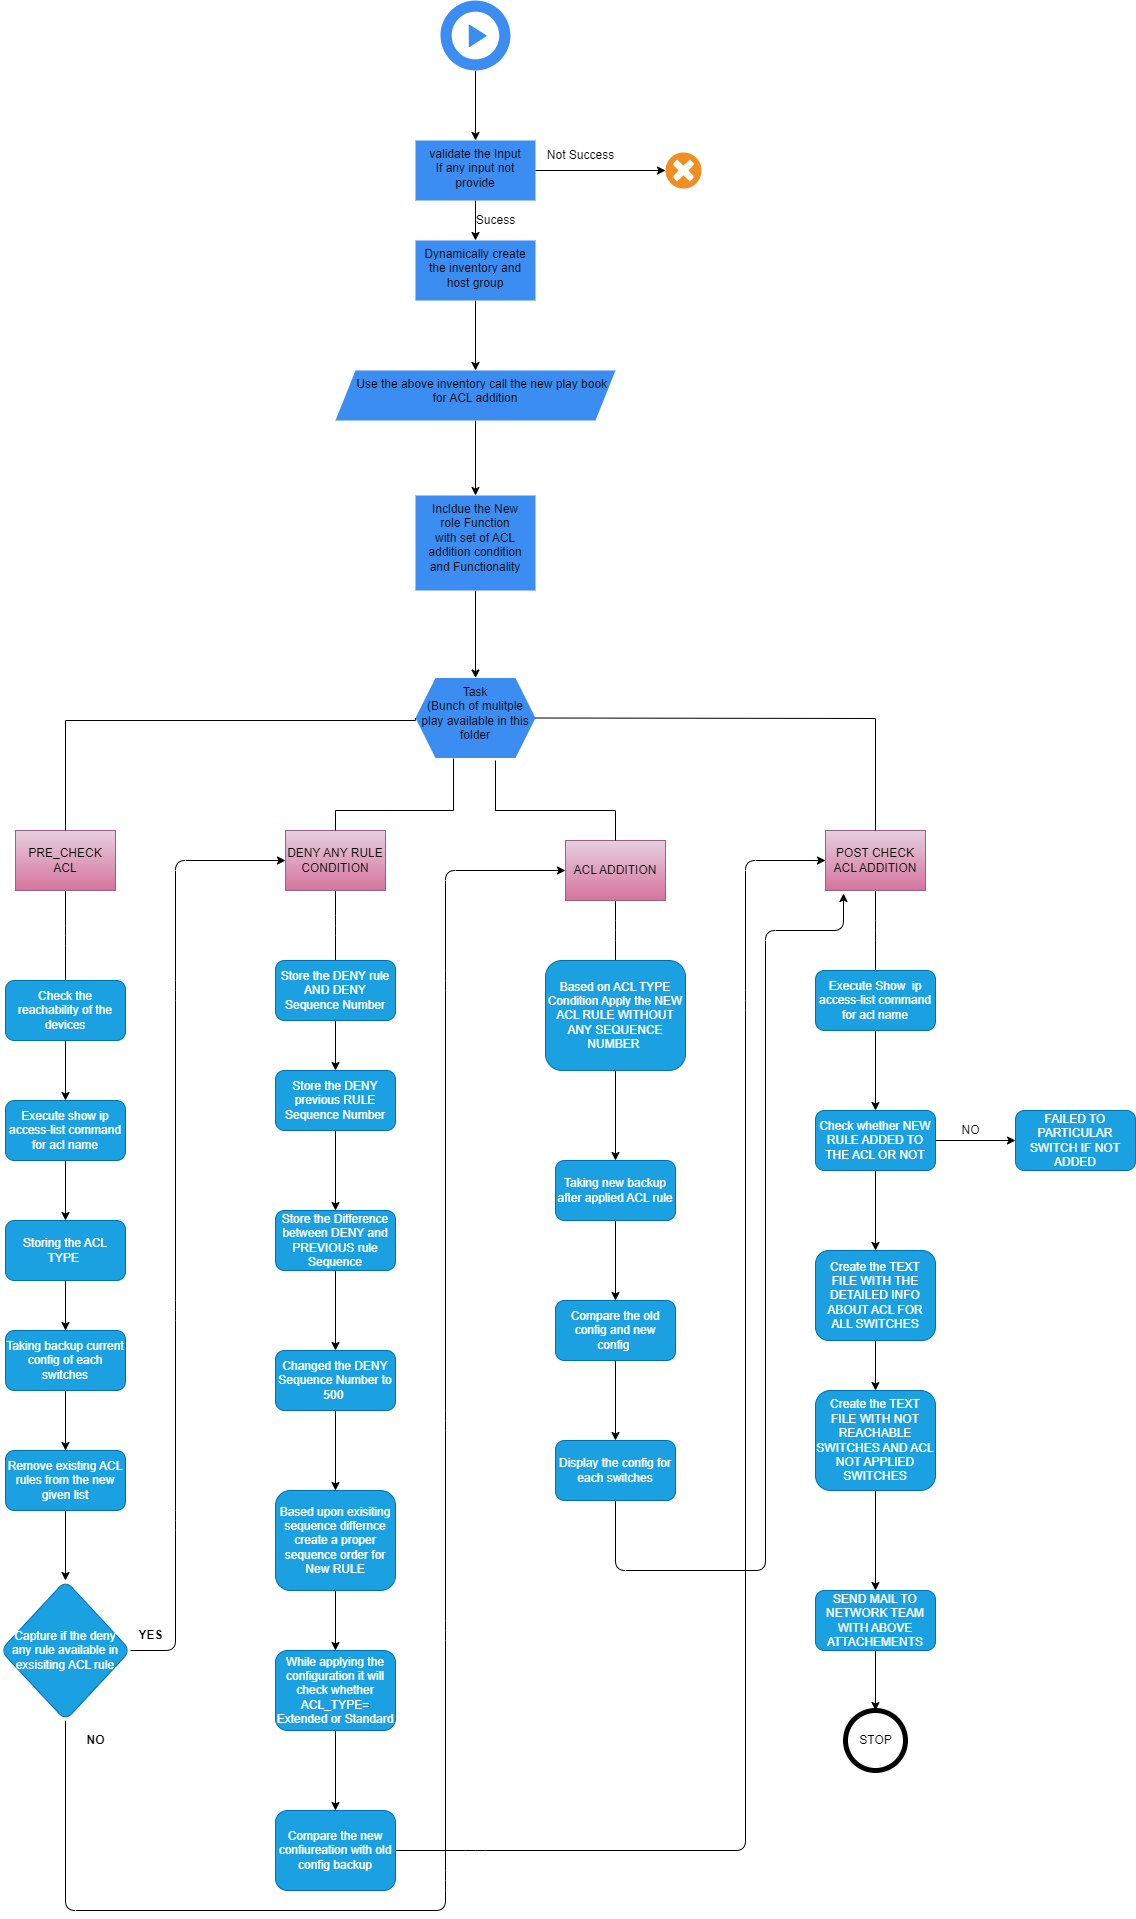

The diagram above was exported from draw.io. Its source (the exported page's mxGraphModel, read from the mxfile embedded in the PNG):
<mxGraphModel dx="2876" dy="1147" grid="1" gridSize="10" guides="1" tooltips="1" connect="1" arrows="1" fold="1" page="1" pageScale="1" pageWidth="850" pageHeight="1100" math="0" shadow="0">
  <root>
    <mxCell id="0" />
    <mxCell id="1" parent="0" />
    <mxCell id="4" value="" style="shadow=0;dashed=0;html=1;strokeColor=none;fillColor=#EF8F21;labelPosition=center;verticalLabelPosition=bottom;verticalAlign=top;align=center;outlineConnect=0;shape=mxgraph.veeam.failed;" vertex="1" parent="1">
      <mxGeometry x="610" y="222" width="36" height="36" as="geometry" />
    </mxCell>
    <mxCell id="7" value="" style="edgeStyle=none;html=1;" edge="1" parent="1" source="5" target="6">
      <mxGeometry relative="1" as="geometry" />
    </mxCell>
    <mxCell id="5" value="" style="sketch=0;html=1;aspect=fixed;strokeColor=none;shadow=0;align=center;verticalAlign=top;fillColor=#3B8DF1;shape=mxgraph.gcp2.play_start" vertex="1" parent="1">
      <mxGeometry x="385" y="70" width="70" height="70" as="geometry" />
    </mxCell>
    <mxCell id="12" style="edgeStyle=none;html=1;" edge="1" parent="1" source="6" target="4">
      <mxGeometry relative="1" as="geometry" />
    </mxCell>
    <mxCell id="14" style="edgeStyle=none;html=1;" edge="1" parent="1" source="6" target="9">
      <mxGeometry relative="1" as="geometry" />
    </mxCell>
    <mxCell id="6" value="validate the Input&lt;br&gt;If any input not provide" style="whiteSpace=wrap;html=1;verticalAlign=top;fillColor=#3B8DF1;strokeColor=none;sketch=0;shadow=0;" vertex="1" parent="1">
      <mxGeometry x="360" y="210" width="120" height="60" as="geometry" />
    </mxCell>
    <mxCell id="19" value="" style="edgeStyle=none;html=1;" edge="1" parent="1" source="9" target="18">
      <mxGeometry relative="1" as="geometry" />
    </mxCell>
    <mxCell id="9" value="Dynamically create the inventory and host group" style="whiteSpace=wrap;html=1;verticalAlign=top;fillColor=#3B8DF1;strokeColor=none;sketch=0;shadow=0;" vertex="1" parent="1">
      <mxGeometry x="360" y="310" width="120" height="60" as="geometry" />
    </mxCell>
    <mxCell id="13" value="Not Success" style="text;html=1;align=center;verticalAlign=middle;resizable=0;points=[];autosize=1;strokeColor=none;fillColor=none;" vertex="1" parent="1">
      <mxGeometry x="480" y="210" width="90" height="30" as="geometry" />
    </mxCell>
    <mxCell id="15" value="Sucess" style="text;html=1;align=center;verticalAlign=middle;resizable=0;points=[];autosize=1;strokeColor=none;fillColor=none;" vertex="1" parent="1">
      <mxGeometry x="410" y="275" width="60" height="30" as="geometry" />
    </mxCell>
    <mxCell id="21" value="" style="edgeStyle=none;html=1;" edge="1" parent="1" source="18" target="20">
      <mxGeometry relative="1" as="geometry" />
    </mxCell>
    <mxCell id="18" value="&amp;nbsp; &amp;nbsp; Use the above inventory call the new play book for ACL addition" style="shape=parallelogram;perimeter=parallelogramPerimeter;whiteSpace=wrap;html=1;fixedSize=1;verticalAlign=top;fillColor=#3B8DF1;strokeColor=none;sketch=0;shadow=0;" vertex="1" parent="1">
      <mxGeometry x="280" y="440" width="280" height="50" as="geometry" />
    </mxCell>
    <mxCell id="23" value="" style="edgeStyle=none;html=1;" edge="1" parent="1" source="20" target="22">
      <mxGeometry relative="1" as="geometry" />
    </mxCell>
    <mxCell id="20" value="Incldue the New role Function with set of ACL addition condition and Functionality" style="shape=process;whiteSpace=wrap;html=1;backgroundOutline=1;verticalAlign=top;fillColor=#3B8DF1;strokeColor=none;sketch=0;shadow=0;" vertex="1" parent="1">
      <mxGeometry x="360" y="565" width="120" height="95" as="geometry" />
    </mxCell>
    <mxCell id="22" value="Task&lt;br&gt;(Bunch of mulitple play available in this folder&lt;br&gt;" style="shape=hexagon;perimeter=hexagonPerimeter2;whiteSpace=wrap;html=1;fixedSize=1;verticalAlign=top;fillColor=#3B8DF1;strokeColor=none;sketch=0;shadow=0;" vertex="1" parent="1">
      <mxGeometry x="360" y="747.5" width="120" height="80" as="geometry" />
    </mxCell>
    <mxCell id="97" value="" style="edgeStyle=elbowEdgeStyle;html=1;elbow=vertical;startArrow=none;endArrow=none;" edge="1" parent="1" source="24" target="96">
      <mxGeometry relative="1" as="geometry" />
    </mxCell>
    <mxCell id="24" value="POST CHECK ACL ADDITION" style="whiteSpace=wrap;html=1;align=center;verticalAlign=middle;treeFolding=1;treeMoving=1;newEdgeStyle={&quot;edgeStyle&quot;:&quot;elbowEdgeStyle&quot;,&quot;startArrow&quot;:&quot;none&quot;,&quot;endArrow&quot;:&quot;none&quot;};fillColor=#e6d0de;strokeColor=#996185;gradientColor=#d5739d;" vertex="1" parent="1">
      <mxGeometry x="770" y="900" width="100" height="60" as="geometry" />
    </mxCell>
    <mxCell id="25" value="" style="edgeStyle=elbowEdgeStyle;elbow=vertical;sourcePerimeterSpacing=0;targetPerimeterSpacing=0;startArrow=none;endArrow=none;rounded=0;curved=0;exitX=1;exitY=0.5;exitDx=0;exitDy=0;" edge="1" target="24" parent="1" source="22">
      <mxGeometry relative="1" as="geometry">
        <mxPoint x="560" y="800" as="sourcePoint" />
        <Array as="points">
          <mxPoint x="620" y="788" />
          <mxPoint x="540" y="870" />
        </Array>
      </mxGeometry>
    </mxCell>
    <mxCell id="95" value="" style="edgeStyle=elbowEdgeStyle;html=1;elbow=vertical;startArrow=none;endArrow=none;" edge="1" parent="1" source="31" target="47">
      <mxGeometry relative="1" as="geometry" />
    </mxCell>
    <mxCell id="31" value="PRE_CHECK ACL" style="whiteSpace=wrap;html=1;align=center;verticalAlign=middle;treeFolding=1;treeMoving=1;newEdgeStyle={&quot;edgeStyle&quot;:&quot;elbowEdgeStyle&quot;,&quot;startArrow&quot;:&quot;none&quot;,&quot;endArrow&quot;:&quot;none&quot;};fillColor=#e6d0de;strokeColor=#996185;gradientColor=#d5739d;" vertex="1" parent="1">
      <mxGeometry x="-40" y="900" width="100" height="60" as="geometry" />
    </mxCell>
    <mxCell id="32" value="" style="edgeStyle=elbowEdgeStyle;elbow=vertical;sourcePerimeterSpacing=0;targetPerimeterSpacing=0;startArrow=none;endArrow=none;rounded=0;curved=0;exitX=0;exitY=0.5;exitDx=0;exitDy=0;" edge="1" target="31" parent="1" source="22">
      <mxGeometry relative="1" as="geometry">
        <mxPoint x="390" y="830" as="sourcePoint" />
        <Array as="points">
          <mxPoint x="210" y="790" />
          <mxPoint x="330" y="880" />
        </Array>
      </mxGeometry>
    </mxCell>
    <mxCell id="78" value="" style="edgeStyle=elbowEdgeStyle;html=1;elbow=vertical;startArrow=none;endArrow=none;" edge="1" parent="1" source="33" target="71">
      <mxGeometry relative="1" as="geometry" />
    </mxCell>
    <mxCell id="33" value="DENY ANY RULE CONDITION" style="whiteSpace=wrap;html=1;align=center;verticalAlign=middle;treeFolding=1;treeMoving=1;newEdgeStyle={&quot;edgeStyle&quot;:&quot;elbowEdgeStyle&quot;,&quot;startArrow&quot;:&quot;none&quot;,&quot;endArrow&quot;:&quot;none&quot;};fillColor=#e6d0de;strokeColor=#996185;gradientColor=#d5739d;" vertex="1" parent="1">
      <mxGeometry x="230" y="900" width="100" height="60" as="geometry" />
    </mxCell>
    <mxCell id="34" value="" style="edgeStyle=elbowEdgeStyle;elbow=vertical;sourcePerimeterSpacing=0;targetPerimeterSpacing=0;startArrow=none;endArrow=none;rounded=0;curved=0;entryX=0.5;entryY=0;entryDx=0;entryDy=0;exitX=0.317;exitY=1.006;exitDx=0;exitDy=0;exitPerimeter=0;" edge="1" target="33" parent="1" source="22">
      <mxGeometry relative="1" as="geometry">
        <mxPoint x="410" y="827.5" as="sourcePoint" />
        <mxPoint x="310" y="900" as="targetPoint" />
        <Array as="points">
          <mxPoint x="310" y="880" />
          <mxPoint x="290" y="880" />
          <mxPoint x="364" y="967.5" />
          <mxPoint x="330" y="957.5" />
        </Array>
      </mxGeometry>
    </mxCell>
    <mxCell id="59" value="" style="edgeStyle=none;html=1;" edge="1" parent="1" source="47" target="55">
      <mxGeometry relative="1" as="geometry" />
    </mxCell>
    <mxCell id="47" value="Check the reachability of the devices" style="rounded=1;whiteSpace=wrap;html=1;fillColor=#1ba1e2;fontColor=#ffffff;strokeColor=#006EAF;" vertex="1" parent="1">
      <mxGeometry x="-50" y="1050" width="120" height="60" as="geometry" />
    </mxCell>
    <mxCell id="79" value="" style="edgeStyle=elbowEdgeStyle;html=1;elbow=vertical;startArrow=none;endArrow=none;" edge="1" parent="1" source="56" target="74">
      <mxGeometry relative="1" as="geometry" />
    </mxCell>
    <mxCell id="56" value="ACL ADDITION" style="whiteSpace=wrap;html=1;align=center;verticalAlign=middle;treeFolding=1;treeMoving=1;newEdgeStyle={&quot;edgeStyle&quot;:&quot;elbowEdgeStyle&quot;,&quot;startArrow&quot;:&quot;none&quot;,&quot;endArrow&quot;:&quot;none&quot;};fillColor=#e6d0de;strokeColor=#996185;gradientColor=#d5739d;" vertex="1" parent="1">
      <mxGeometry x="510" y="910" width="100" height="60" as="geometry" />
    </mxCell>
    <mxCell id="57" value="" style="edgeStyle=elbowEdgeStyle;elbow=vertical;sourcePerimeterSpacing=0;targetPerimeterSpacing=0;startArrow=none;endArrow=none;rounded=0;curved=0;" edge="1" target="56" parent="1">
      <mxGeometry relative="1" as="geometry">
        <mxPoint x="440" y="830" as="sourcePoint" />
        <Array as="points">
          <mxPoint x="440" y="880" />
          <mxPoint x="670" y="870" />
          <mxPoint x="620" y="870" />
          <mxPoint x="670" y="880" />
          <mxPoint x="550" y="880" />
          <mxPoint x="640" y="890" />
          <mxPoint x="495" y="880" />
        </Array>
      </mxGeometry>
    </mxCell>
    <mxCell id="62" value="" style="edgeStyle=none;html=1;" edge="1" parent="1" source="55" target="61">
      <mxGeometry relative="1" as="geometry" />
    </mxCell>
    <mxCell id="55" value="Execute show ip access-list command for acl name" style="rounded=1;whiteSpace=wrap;html=1;fillColor=#1ba1e2;fontColor=#ffffff;strokeColor=#006EAF;" vertex="1" parent="1">
      <mxGeometry x="-50" y="1170" width="120" height="60" as="geometry" />
    </mxCell>
    <mxCell id="64" value="" style="edgeStyle=none;html=1;" edge="1" parent="1" source="61" target="63">
      <mxGeometry relative="1" as="geometry" />
    </mxCell>
    <mxCell id="61" value="Storing the ACL TYPE&amp;nbsp;" style="rounded=1;whiteSpace=wrap;html=1;fillColor=#1ba1e2;fontColor=#ffffff;strokeColor=#006EAF;" vertex="1" parent="1">
      <mxGeometry x="-50" y="1290" width="120" height="60" as="geometry" />
    </mxCell>
    <mxCell id="68" value="" style="edgeStyle=none;html=1;entryX=0.5;entryY=0;entryDx=0;entryDy=0;" edge="1" parent="1" source="63" target="66">
      <mxGeometry relative="1" as="geometry">
        <mxPoint x="107.5" y="1490" as="targetPoint" />
      </mxGeometry>
    </mxCell>
    <mxCell id="63" value="Taking backup current config of each switches" style="rounded=1;whiteSpace=wrap;html=1;fillColor=#1ba1e2;fontColor=#ffffff;strokeColor=#006EAF;" vertex="1" parent="1">
      <mxGeometry x="-50" y="1400" width="120" height="60" as="geometry" />
    </mxCell>
    <mxCell id="70" value="" style="edgeStyle=none;html=1;" edge="1" parent="1" source="66" target="69">
      <mxGeometry relative="1" as="geometry" />
    </mxCell>
    <mxCell id="66" value="Remove existing ACL rules from the new given list" style="rounded=1;whiteSpace=wrap;html=1;fillColor=#1ba1e2;fontColor=#ffffff;strokeColor=#006EAF;" vertex="1" parent="1">
      <mxGeometry x="-50" y="1520" width="120" height="60" as="geometry" />
    </mxCell>
    <mxCell id="72" value="" style="edgeStyle=none;html=1;entryX=0;entryY=0.5;entryDx=0;entryDy=0;exitX=1;exitY=0.5;exitDx=0;exitDy=0;" edge="1" parent="1" source="69" target="33">
      <mxGeometry relative="1" as="geometry">
        <mxPoint x="180" y="1060" as="targetPoint" />
        <Array as="points">
          <mxPoint x="120" y="1720" />
          <mxPoint x="120" y="1590" />
          <mxPoint x="120" y="1380" />
          <mxPoint x="120" y="1060" />
          <mxPoint x="120" y="930" />
        </Array>
      </mxGeometry>
    </mxCell>
    <mxCell id="75" value="" style="edgeStyle=none;html=1;entryX=0;entryY=0.5;entryDx=0;entryDy=0;exitX=0.5;exitY=1;exitDx=0;exitDy=0;" edge="1" parent="1" source="69" target="56">
      <mxGeometry relative="1" as="geometry">
        <mxPoint x="100" y="1730" as="sourcePoint" />
        <mxPoint x="440" y="1060" as="targetPoint" />
        <Array as="points">
          <mxPoint x="10" y="1980" />
          <mxPoint x="390" y="1980" />
          <mxPoint x="390" y="1950" />
          <mxPoint x="390" y="1700" />
          <mxPoint x="390" y="1490" />
          <mxPoint x="390" y="1050" />
          <mxPoint x="390" y="940" />
        </Array>
      </mxGeometry>
    </mxCell>
    <mxCell id="69" value="Capture if the deny &lt;br&gt;any rule available in exsisiting ACL rule" style="rhombus;whiteSpace=wrap;html=1;rounded=1;fillColor=#1ba1e2;fontColor=#ffffff;strokeColor=#006EAF;" vertex="1" parent="1">
      <mxGeometry x="-55" y="1650" width="130" height="140" as="geometry" />
    </mxCell>
    <mxCell id="83" value="" style="edgeStyle=none;html=1;" edge="1" parent="1" source="71" target="80">
      <mxGeometry relative="1" as="geometry" />
    </mxCell>
    <mxCell id="71" value="Store the DENY rule AND DENY Sequence Number" style="rounded=1;whiteSpace=wrap;html=1;fillColor=#1ba1e2;fontColor=#ffffff;strokeColor=#006EAF;" vertex="1" parent="1">
      <mxGeometry x="220" y="1030" width="120" height="60" as="geometry" />
    </mxCell>
    <mxCell id="73" value="&lt;b&gt;YES&lt;/b&gt;" style="text;html=1;align=center;verticalAlign=middle;resizable=0;points=[];autosize=1;strokeColor=none;fillColor=none;" vertex="1" parent="1">
      <mxGeometry x="70" y="1690" width="50" height="30" as="geometry" />
    </mxCell>
    <mxCell id="100" value="" style="edgeStyle=none;html=1;" edge="1" parent="1" source="74" target="99">
      <mxGeometry relative="1" as="geometry" />
    </mxCell>
    <mxCell id="74" value="Based on ACL TYPE Condition Apply the NEW ACL RULE WITHOUT ANY SEQUENCE NUMBER&amp;nbsp;" style="rounded=1;whiteSpace=wrap;html=1;fillColor=#1ba1e2;fontColor=#ffffff;strokeColor=#006EAF;" vertex="1" parent="1">
      <mxGeometry x="490" y="1030" width="140" height="110" as="geometry" />
    </mxCell>
    <mxCell id="82" value="" style="edgeStyle=none;html=1;" edge="1" parent="1" source="80" target="81">
      <mxGeometry relative="1" as="geometry" />
    </mxCell>
    <mxCell id="80" value="Store the DENY previous RULE Sequence Number" style="whiteSpace=wrap;html=1;rounded=1;fillColor=#1ba1e2;fontColor=#ffffff;strokeColor=#006EAF;" vertex="1" parent="1">
      <mxGeometry x="220" y="1140" width="120" height="60" as="geometry" />
    </mxCell>
    <mxCell id="85" value="" style="edgeStyle=none;html=1;" edge="1" parent="1" source="81" target="84">
      <mxGeometry relative="1" as="geometry" />
    </mxCell>
    <mxCell id="81" value="Store the Difference between DENY and PREVIOUS rule Sequence" style="rounded=1;whiteSpace=wrap;html=1;fillColor=#1ba1e2;fontColor=#ffffff;strokeColor=#006EAF;" vertex="1" parent="1">
      <mxGeometry x="220" y="1280" width="120" height="60" as="geometry" />
    </mxCell>
    <mxCell id="87" value="" style="edgeStyle=none;html=1;" edge="1" parent="1" source="84" target="86">
      <mxGeometry relative="1" as="geometry" />
    </mxCell>
    <mxCell id="84" value="Changed the DENY Sequence Number to 500&amp;nbsp;" style="rounded=1;whiteSpace=wrap;html=1;fillColor=#1ba1e2;fontColor=#ffffff;strokeColor=#006EAF;" vertex="1" parent="1">
      <mxGeometry x="220" y="1420" width="120" height="60" as="geometry" />
    </mxCell>
    <mxCell id="89" value="" style="edgeStyle=none;html=1;" edge="1" parent="1" source="86" target="88">
      <mxGeometry relative="1" as="geometry" />
    </mxCell>
    <mxCell id="86" value="Based upon exisiting sequence differnce create a proper sequence order for New RULE" style="rounded=1;whiteSpace=wrap;html=1;fillColor=#1ba1e2;fontColor=#ffffff;strokeColor=#006EAF;" vertex="1" parent="1">
      <mxGeometry x="220" y="1560" width="120" height="100" as="geometry" />
    </mxCell>
    <mxCell id="92" value="" style="edgeStyle=none;html=1;" edge="1" parent="1" source="88" target="91">
      <mxGeometry relative="1" as="geometry" />
    </mxCell>
    <mxCell id="88" value="While applying the configuration it will check whether ACL_TYPE= Extended or Standard" style="rounded=1;whiteSpace=wrap;html=1;fillColor=#1ba1e2;fontColor=#ffffff;strokeColor=#006EAF;" vertex="1" parent="1">
      <mxGeometry x="220" y="1720" width="120" height="80" as="geometry" />
    </mxCell>
    <mxCell id="90" value="&lt;b&gt;NO&lt;/b&gt;" style="text;html=1;align=center;verticalAlign=middle;resizable=0;points=[];autosize=1;strokeColor=none;fillColor=none;" vertex="1" parent="1">
      <mxGeometry x="20" y="1795" width="40" height="30" as="geometry" />
    </mxCell>
    <mxCell id="94" style="edgeStyle=none;html=1;exitX=1;exitY=0.5;exitDx=0;exitDy=0;entryX=0;entryY=0.5;entryDx=0;entryDy=0;" edge="1" parent="1" source="91" target="24">
      <mxGeometry relative="1" as="geometry">
        <mxPoint x="720" y="1060" as="targetPoint" />
        <Array as="points">
          <mxPoint x="420" y="1920" />
          <mxPoint x="690" y="1920" />
          <mxPoint x="690" y="1070" />
          <mxPoint x="690" y="930" />
        </Array>
      </mxGeometry>
    </mxCell>
    <mxCell id="91" value="Compare the new confiureation with old config backup" style="rounded=1;whiteSpace=wrap;html=1;fillColor=#1ba1e2;fontColor=#ffffff;strokeColor=#006EAF;" vertex="1" parent="1">
      <mxGeometry x="220" y="1880" width="120" height="80" as="geometry" />
    </mxCell>
    <mxCell id="120" value="" style="edgeStyle=none;html=1;" edge="1" parent="1" source="96" target="119">
      <mxGeometry relative="1" as="geometry" />
    </mxCell>
    <mxCell id="96" value="Execute Show&amp;nbsp; ip access-list command for acl name" style="rounded=1;whiteSpace=wrap;html=1;fillColor=#1ba1e2;fontColor=#ffffff;strokeColor=#006EAF;" vertex="1" parent="1">
      <mxGeometry x="760" y="1040" width="120" height="60" as="geometry" />
    </mxCell>
    <mxCell id="102" value="" style="edgeStyle=none;html=1;" edge="1" parent="1" source="99" target="101">
      <mxGeometry relative="1" as="geometry" />
    </mxCell>
    <mxCell id="99" value="Taking new backup after applied ACL rule" style="rounded=1;whiteSpace=wrap;html=1;fillColor=#1ba1e2;fontColor=#ffffff;strokeColor=#006EAF;" vertex="1" parent="1">
      <mxGeometry x="500" y="1230" width="120" height="60" as="geometry" />
    </mxCell>
    <mxCell id="104" value="" style="edgeStyle=none;html=1;" edge="1" parent="1" source="101" target="103">
      <mxGeometry relative="1" as="geometry" />
    </mxCell>
    <mxCell id="101" value="Compare the old config and new config&amp;nbsp;" style="rounded=1;whiteSpace=wrap;html=1;fillColor=#1ba1e2;fontColor=#ffffff;strokeColor=#006EAF;" vertex="1" parent="1">
      <mxGeometry x="500" y="1370" width="120" height="60" as="geometry" />
    </mxCell>
    <mxCell id="105" style="edgeStyle=none;html=1;exitX=0.5;exitY=1;exitDx=0;exitDy=0;entryX=0.18;entryY=1.05;entryDx=0;entryDy=0;entryPerimeter=0;" edge="1" parent="1" source="103" target="24">
      <mxGeometry relative="1" as="geometry">
        <Array as="points">
          <mxPoint x="560" y="1640" />
          <mxPoint x="710" y="1640" />
          <mxPoint x="710" y="1000" />
          <mxPoint x="788" y="1000" />
        </Array>
      </mxGeometry>
    </mxCell>
    <mxCell id="103" value="Display the config for each switches" style="rounded=1;whiteSpace=wrap;html=1;fillColor=#1ba1e2;fontColor=#ffffff;strokeColor=#006EAF;" vertex="1" parent="1">
      <mxGeometry x="500" y="1510" width="120" height="60" as="geometry" />
    </mxCell>
    <mxCell id="122" value="" style="edgeStyle=none;html=1;" edge="1" parent="1" source="119" target="121">
      <mxGeometry relative="1" as="geometry" />
    </mxCell>
    <mxCell id="125" value="" style="edgeStyle=none;html=1;" edge="1" parent="1" source="119" target="124">
      <mxGeometry relative="1" as="geometry" />
    </mxCell>
    <mxCell id="119" value="Check whether NEW RULE ADDED TO THE ACL OR NOT" style="rounded=1;whiteSpace=wrap;html=1;fillColor=#1ba1e2;fontColor=#ffffff;strokeColor=#006EAF;" vertex="1" parent="1">
      <mxGeometry x="760" y="1180" width="120" height="60" as="geometry" />
    </mxCell>
    <mxCell id="121" value="FAILED TO PARTICULAR SWITCH IF NOT ADDED" style="whiteSpace=wrap;html=1;rounded=1;fillColor=#1ba1e2;fontColor=#ffffff;strokeColor=#006EAF;" vertex="1" parent="1">
      <mxGeometry x="960" y="1180" width="120" height="60" as="geometry" />
    </mxCell>
    <mxCell id="123" value="NO" style="text;html=1;align=center;verticalAlign=middle;resizable=0;points=[];autosize=1;strokeColor=none;fillColor=none;" vertex="1" parent="1">
      <mxGeometry x="895" y="1185" width="40" height="30" as="geometry" />
    </mxCell>
    <mxCell id="127" value="" style="edgeStyle=none;html=1;" edge="1" parent="1" source="124" target="126">
      <mxGeometry relative="1" as="geometry" />
    </mxCell>
    <mxCell id="124" value="Create the TEXT FILE WITH THE DETAILED INFO ABOUT ACL FOR ALL SWITCHES" style="rounded=1;whiteSpace=wrap;html=1;fillColor=#1ba1e2;fontColor=#ffffff;strokeColor=#006EAF;" vertex="1" parent="1">
      <mxGeometry x="760" y="1320" width="120" height="90" as="geometry" />
    </mxCell>
    <mxCell id="129" value="" style="edgeStyle=none;html=1;" edge="1" parent="1" source="126" target="128">
      <mxGeometry relative="1" as="geometry" />
    </mxCell>
    <mxCell id="126" value="Create the TEXT FILE WITH NOT REACHABLE SWITCHES AND ACL NOT APPLIED SWITCHES" style="rounded=1;whiteSpace=wrap;html=1;fillColor=#1ba1e2;fontColor=#ffffff;strokeColor=#006EAF;" vertex="1" parent="1">
      <mxGeometry x="760" y="1460" width="120" height="100" as="geometry" />
    </mxCell>
    <mxCell id="131" value="" style="edgeStyle=none;html=1;" edge="1" parent="1" source="128" target="130">
      <mxGeometry relative="1" as="geometry" />
    </mxCell>
    <mxCell id="128" value="SEND MAIL TO NETWORK TEAM WITH ABOVE ATTACHEMENTS" style="rounded=1;whiteSpace=wrap;html=1;fillColor=#1ba1e2;fontColor=#ffffff;strokeColor=#006EAF;" vertex="1" parent="1">
      <mxGeometry x="760" y="1660" width="120" height="60" as="geometry" />
    </mxCell>
    <mxCell id="130" value="STOP" style="shape=ellipse;html=1;dashed=0;whitespace=wrap;aspect=fixed;strokeWidth=5;perimeter=ellipsePerimeter;" vertex="1" parent="1">
      <mxGeometry x="790" y="1780" width="60" height="60" as="geometry" />
    </mxCell>
  </root>
</mxGraphModel>